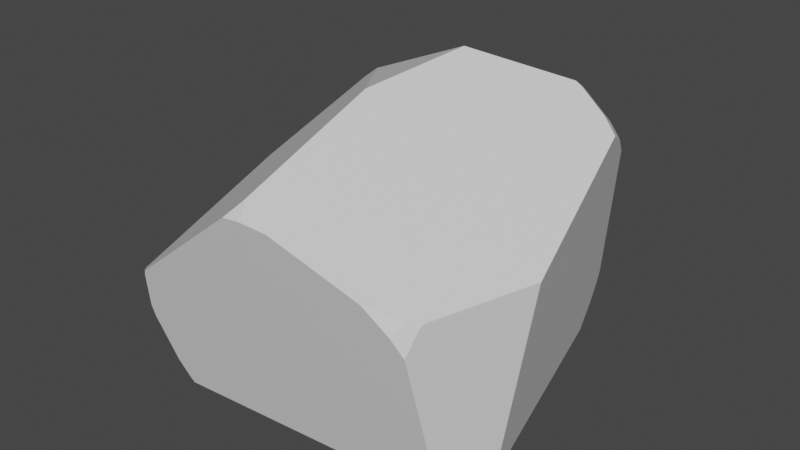 # Source: rock4.blend  (saved by Blender 2.93.20; exported with 4.5.12 LTS)
import bpy
from mathutils import Matrix  # noqa: F401  (used for matrix-valued properties, if any)

bpy.ops.wm.read_factory_settings(use_empty=True)
scene = bpy.context.scene
scene.name = 'Scene'

# ---- collections
col_collection = bpy.data.collections.new('Collection'); scene.collection.children.link(col_collection)

# ---- materials (node trees are filled in below, after node groups)
mat_material = bpy.data.materials.new('Material')
mat_material.alpha_threshold = 0.0
mat_material.use_transparent_shadow = False
mat_material.line_color = (0.0, 0.0, 0.0, 1.0)

# ---- material node trees
mat_material.use_nodes = True; mat_material.node_tree.nodes.clear()
_N = mat_material.node_tree.nodes; _L = mat_material.node_tree.links
n0 = _N.new('ShaderNodeOutputMaterial'); n0.name = 'Material Output'; n0.location = (300, 300)
n1 = _N.new('ShaderNodeBsdfPrincipled'); n1.name = 'Principled BSDF'; n1.location = (10, 300)
n1.distribution = 'GGX'
n1.subsurface_method = 'BURLEY'
n1.inputs[2].default_value = 0.4
n1.inputs[3].default_value = 1.45
n1.inputs[27].default_value = (0.0, 0.0, 0.0, 1.0)
n1.inputs[28].default_value = 1.0
_L.new(n1.outputs[0], n0.inputs[0])
n0.is_active_output = True

# ---- world
world_world = bpy.data.worlds.new('World'); scene.world = world_world
world_world.use_nodes = True; world_world.node_tree.nodes.clear()
_N = world_world.node_tree.nodes; _L = world_world.node_tree.links
n0 = _N.new('ShaderNodeOutputWorld'); n0.name = 'World Output'; n0.location = (300, 300)
n1 = _N.new('ShaderNodeBackground'); n1.name = 'Background'; n1.location = (10, 300)
n1.inputs[0].default_value = (0.05088, 0.05088, 0.05088, 1.0)
_L.new(n1.outputs[0], n0.inputs[0])
n0.is_active_output = True
world_world.color = (0.05088, 0.05088, 0.05088)
world_world.use_sun_shadow = False
world_world.sun_shadow_jitter_overblur = 0.0

# ---- meshes
me_cube = bpy.data.meshes.new('Cube')
me_cube.from_pydata([(1.015, 1.033, 1.841), (-1.058, -1.361, 0.952), (0.05878, -1.489, 1.761), (1.045, -1.312, 1.294), (-0.9774, -1.128, 0.02513), (-1.119, -1.294, 0.6641), (1.167, -1.017, 0.1215), (0.976, 1.132, 1.751), (0.7586, 1.464, 0.3794), (0.7722, 1.421, 0.2831), (-0.7842, 1.436, 0.7647), (0.7147, 1.472, 0.3533), (-0.9906, -1.095, -0.005029), (-0.9552, -1.12, -0.005251), (1.097, -0.9928, 0.004093), (1.045, 0.8901, 1.935), (0.07361, -1.434, 1.849), (1.11, -1.234, 1.385), (0.8045, 0.9666, 2.072), (1.125, -1.221, 1.38), (0.8802, -1.365, 1.467), (0.2713, -1.471, 1.742), (0.8081, 1.42, 0.321), (1.108, 1.012, 1.743), (0.8091, 1.431, 0.3519), (0.8165, 1.448, 0.4397), (1.047, 1.165, 1.597), (0.8099, 1.354, 0.202), (0.8295, 1.198, 0.03467), (1.176, 0.8146, 1.851), (-1.193, -1.249, 0.8979), (-1.146, -1.274, 0.6934), (-1.117, -1.269, 0.5612), (-1.04, -1.17, 0.1785), (-1.242, 0.899, 0.3453), (-1.007, -1.08, -0.004869), (-1.146, 0.6118, 0.01898), (-1.186, -1.255, 0.9117), (-1.078, -1.346, 0.9693), (-1.04, -1.369, 0.9924), (-0.0652, -1.493, 1.748), (0.04694, -1.422, 1.865), (-0.0433, -0.2539, 2.194), (-1.378, 0.1377, 1.235), (-1.196, -1.245, 0.9074), (1.17, -1.013, 0.1218), (1.163, -1.196, 1.342), (1.124, -1.275, 1.164), (1.169, -1.018, 0.1257), (1.246, -0.797, 0.007461), (1.174, -1.168, 1.369), (1.453, -0.4323, 1.41), (1.314, -0.6145, 0.01034), (0.7858, 1.03, 2.038), (0.7891, 1.045, 2.023), (0.7837, 1.086, 1.977), (0.7614, 0.9689, 2.094), (-0.6976, 1.331, 1.192), (0.1254, 0.5562, 2.308), (-0.8609, 0.6664, 1.842), (-0.7017, 0.6138, 1.954)], [], [(44, 30, 37), (39, 38, 1), (25, 24, 8), (44, 43, 34, 36, 35, 33, 32, 31, 30), (13, 4, 12), (56, 18, 53), (50, 19, 46), (17, 20, 3), (16, 2, 21), (45, 48, 6), (57, 59, 60, 58, 56, 53, 54, 55), (54, 0, 7, 55), (22, 27, 9), (45, 6, 14, 49), (33, 35, 12, 4), (41, 40, 2, 16), (15, 29, 23, 0), (0, 23, 26, 7), (8, 24, 22, 9, 11), (60, 42, 58), (28, 36, 34, 10, 11, 9, 27), (5, 31, 32), (57, 10, 34, 43, 59), (47, 48, 45, 49, 52, 51, 50, 46), (1, 38, 37, 30, 31, 5), (27, 22, 24, 25, 26, 23, 29, 51, 52, 28), (35, 36, 28, 52, 49, 14, 13, 12), (14, 6, 48, 47, 3, 20, 21, 2, 40, 39, 1, 5, 32, 33, 4, 13), (17, 3, 47, 46, 19), (43, 44, 37, 38, 39, 40, 41, 42, 60, 59), (29, 15, 18, 56, 58, 42, 41, 16, 21, 20, 17, 19, 50, 51), (11, 10, 57, 55, 7, 26, 25, 8), (18, 15, 0, 54, 53)])
_uv = me_cube.uv_layers.new(name='UVMap')
_uv.uv.foreach_set('vector', [0.6242, 0.1085, 0.625, 0.1079, 0.625, 0.1099, 0.8653, 0.6199, 0.8674, 0.625, 0.8647, 0.625, 0.367, 0.678, 0.3726, 0.6875, 0.366, 0.6875, 0.8649, 0.623, 0.4515, 0.3799, 0.3949, 0.894, 0.4787, 0.9202, 0.8142, 0.712, 0.8255, 0.6957, 0.8504, 0.6656, 0.8597, 0.6562, 0.875, 0.6421, 0.809, 0.7071, 0.8125, 0.7057, 0.8125, 0.7103, 0.2761, 0.5233, 0.2812, 0.5226, 0.2812, 0.5296, 0.5894, 0.4447, 0.5938, 0.4393, 0.5938, 0.4455, 0.5947, 0.4375, 0.6035, 0.4107, 0.6082, 0.4375, 0.6033, 0.3125, 0.6137, 0.3125, 0.6075, 0.3361, 0.6196, 0.5938, 0.62, 0.5932, 0.62, 0.5938, 0.1894, 0.6802, 0.2804, 0.4558, 0.2767, 0.4566, 0.2665, 0.4865, 0.2761, 0.5233, 0.2812, 0.5296, 0.2823, 0.5312, 0.2841, 0.5368, 0.2823, 0.5312, 0.3125, 0.5312, 0.3125, 0.5448, 0.2841, 0.5368, 0.375, 0.6909, 0.3864, 0.6971, 0.375, 0.697, 0.6196, 0.5938, 0.62, 0.5938, 0.6219, 0.6096, 0.5989, 0.6098, 0.8255, 0.6957, 0.8142, 0.712, 0.8125, 0.7103, 0.8125, 0.7057, 0.602, 0.3094, 0.6196, 0.2979, 0.6137, 0.3125, 0.6033, 0.3125, 0.3125, 0.5143, 0.3327, 0.5062, 0.3271, 0.5312, 0.3125, 0.5312, 0.3125, 0.5312, 0.3271, 0.5312, 0.3264, 0.554, 0.3125, 0.5448, 0.366, 0.6875, 0.3726, 0.6875, 0.375, 0.6909, 0.375, 0.697, 0.364, 0.6924, 0.2767, 0.4566, 0.4092, 0.3915, 0.2665, 0.4865, 0.4113, 0.7034, 0.4787, 0.9202, 0.3949, 0.894, 0.2008, 0.7243, 0.364, 0.6924, 0.375, 0.697, 0.3864, 0.6971, 0.8554, 0.6562, 0.8597, 0.6562, 0.8504, 0.6656, 0.1894, 0.6802, 0.2008, 0.7243, 0.3949, 0.894, 0.4515, 0.3799, 0.2804, 0.4558, 0.6143, 0.4557, 0.62, 0.5932, 0.6196, 0.5938, 0.5989, 0.6098, 0.58, 0.6131, 0.5095, 0.4859, 0.5894, 0.4447, 0.5938, 0.4455, 0.8647, 0.625, 0.8674, 0.625, 0.875, 0.6401, 0.875, 0.6421, 0.8597, 0.6562, 0.8554, 0.6562, 0.3864, 0.6971, 0.375, 0.6909, 0.3726, 0.6875, 0.367, 0.678, 0.3264, 0.554, 0.3271, 0.5312, 0.3327, 0.5062, 0.5095, 0.4859, 0.58, 0.6131, 0.4113, 0.7034, 0.8142, 0.712, 0.4787, 0.9202, 0.4113, 0.7034, 0.58, 0.6131, 0.5989, 0.6098, 0.6219, 0.6096, 0.809, 0.7071, 0.8125, 0.7103, 0.6219, 0.6096, 0.62, 0.5938, 0.62, 0.5932, 0.6143, 0.4557, 0.6082, 0.4375, 0.6035, 0.4107, 0.6075, 0.3361, 0.6137, 0.3125, 0.6196, 0.2979, 0.8653, 0.6199, 0.8647, 0.625, 0.8554, 0.6562, 0.8504, 0.6656, 0.8255, 0.6957, 0.8125, 0.7057, 0.809, 0.7071, 0.5947, 0.4375, 0.6082, 0.4375, 0.6143, 0.4557, 0.5938, 0.4455, 0.5938, 0.4393, 0.4515, 0.3799, 0.8649, 0.623, 0.625, 0.1099, 0.8674, 0.625, 0.8653, 0.6199, 0.6196, 0.2979, 0.602, 0.3094, 0.4092, 0.3915, 0.2767, 0.4566, 0.2804, 0.4558, 0.3327, 0.5062, 0.3125, 0.5143, 0.2812, 0.5226, 0.2761, 0.5233, 0.2665, 0.4865, 0.4092, 0.3915, 0.602, 0.3094, 0.6033, 0.3125, 0.6075, 0.3361, 0.6035, 0.4107, 0.5947, 0.4375, 0.5938, 0.4393, 0.5894, 0.4447, 0.5095, 0.4859, 0.364, 0.6924, 0.2008, 0.7243, 0.1894, 0.6802, 0.2841, 0.5368, 0.3125, 0.5448, 0.3264, 0.554, 0.367, 0.678, 0.366, 0.6875, 0.2812, 0.5226, 0.3125, 0.5143, 0.3125, 0.5312, 0.2823, 0.5312, 0.2812, 0.5296])
me_cube.materials.append(mat_material)
me_cube.use_remesh_preserve_volume = False
me_cube.use_remesh_preserve_attributes = False
me_cube.use_mirror_vertex_groups = False
me_cube.update()

# ---- objects
ob_cube = bpy.data.objects.new('Cube', me_cube)

# ---- transforms, parenting, visibility, modifiers, constraints
ob_cube.location = (0.0, 0.0, 0.0)
ob_cube.lock_rotations_4d = False
ob_cube.empty_display_type = 'ARROWS'
ob_cube.lineart.crease_threshold = 0.0

# ---- collection membership
col_collection.objects.link(ob_cube)

# ---- scene / render settings (as saved in the file)
scene.frame_start = 1; scene.frame_end = 250; scene.frame_set(1)
scene.render.engine = 'BLENDER_EEVEE_NEXT'
scene.cycles.use_denoising = False
scene.cycles.samples = 128
scene.cycles.sampling_pattern = 'TABULATED_SOBOL'
scene.cycles.use_adaptive_sampling = False
scene.cycles.use_light_tree = False
scene.view_settings.view_transform = 'Filmic'
bpy.context.view_layer.update()

# ---- added for rendering (the .blend has no active camera and no usable light): camera, sun
cam_auto = bpy.data.cameras.new('AutoCamera')
cam_auto.lens = 50.0
cam_auto.sensor_width = 36.0
cam_auto.clip_end = 1000.0
ob_auto_camera = bpy.data.objects.new('AutoCamera', cam_auto)
scene.collection.objects.link(ob_auto_camera)
ob_auto_camera.location = (4.39295, -5.23723, 4.63593)
ob_auto_camera.rotation_euler = (1.09748, -7.21219e-08, 0.694738)
scene.camera = ob_auto_camera
light_auto_sun = bpy.data.lights.new('AutoSun', 'SUN')
light_auto_sun.energy = 3.0
light_auto_sun.angle = 0.0523599
ob_auto_sun = bpy.data.objects.new('AutoSun', light_auto_sun)
scene.collection.objects.link(ob_auto_sun)
ob_auto_sun.rotation_euler = (0.872665, 0.174533, 0.523599)
bpy.context.view_layer.update()

